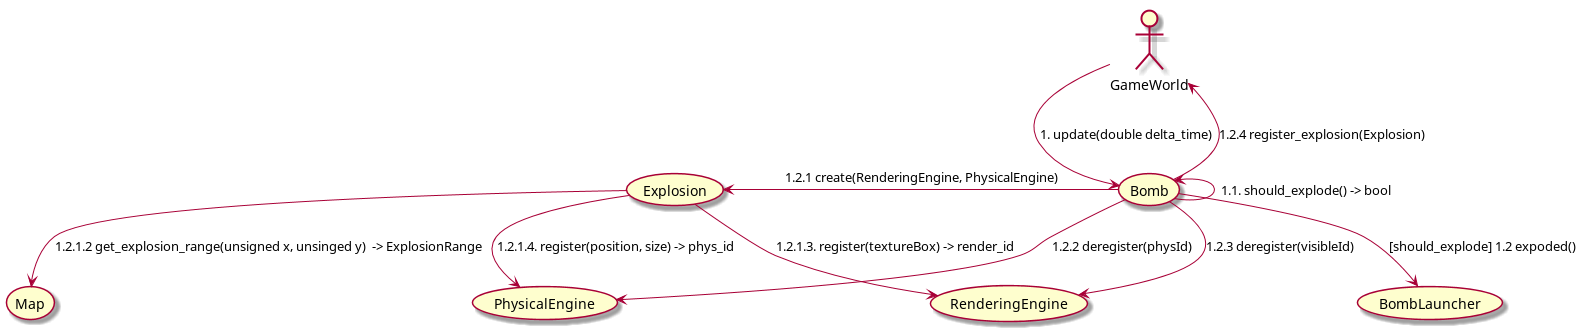

The diagram above was rendered by PlantUML. Its source (embedded in the PNG):
@startuml

:GameWorld: -down-> (Bomb) : 1. update(double delta_time)

(Bomb) -up-> (Bomb) : 1.1. should_explode() -> bool
(Bomb) --> (BombLauncher) : [should_explode] 1.2 expoded()
(Bomb) -left-> (Explosion) : 1.2.1 create(RenderingEngine, PhysicalEngine)
(Bomb) -down-> (PhysicalEngine) : 1.2.2 deregister(physId)
(Bomb) -down-> (RenderingEngine) : 1.2.3 deregister(visibleId)
(Bomb) -up-> (GameWorld) : 1.2.4 register_explosion(Explosion)

(Explosion) --> (Map) : 1.2.1.2 get_explosion_range(unsigned x, unsinged y)  -> ExplosionRange
(Explosion) -down-> (RenderingEngine) : 1.2.1.3. register(textureBox) -> render_id
(Explosion) -down-> (PhysicalEngine) : 1.2.1.4. register(position, size) -> phys_id

@enduml